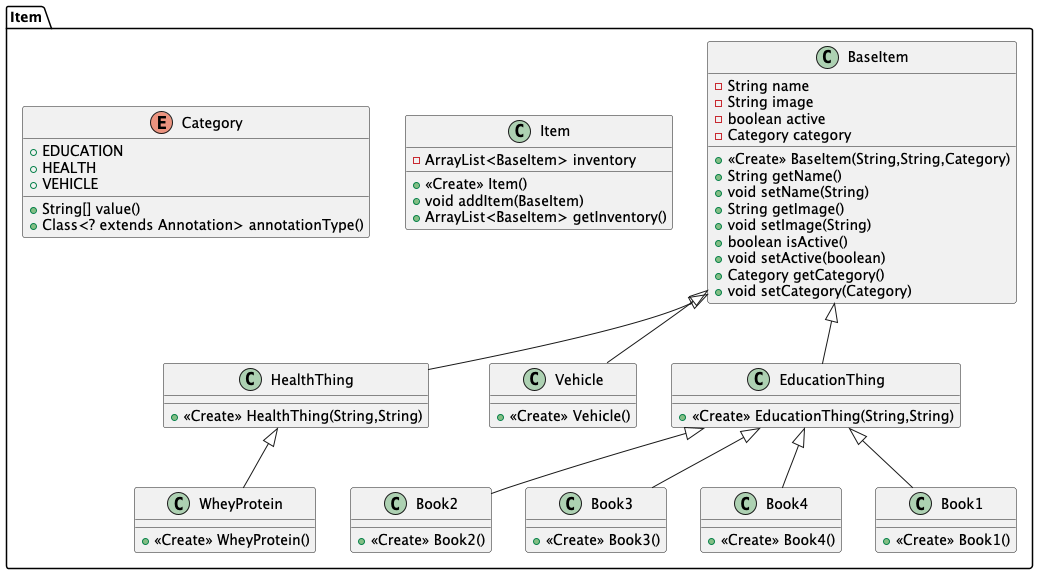

The diagram above was rendered by PlantUML. Its source (embedded in the PNG):
@startuml
class Item.HealthThing {
+ <<Create>> HealthThing(String,String)
}

class Item.Book2 {
+ <<Create>> Book2()
}

class Item.WheyProtein {
+ <<Create>> WheyProtein()
}

enum Item.Category {
+  EDUCATION
+  HEALTH
+  VEHICLE
+ String[] value()
+ Class<? extends Annotation> annotationType()
}


class Item.Book3 {
+ <<Create>> Book3()
}

class Item.Item {
- ArrayList<BaseItem> inventory
+ <<Create>> Item()
+ void addItem(BaseItem)
+ ArrayList<BaseItem> getInventory()
}


class Item.Book4 {
+ <<Create>> Book4()
}

class Item.Vehicle {
+ <<Create>> Vehicle()
}

class Item.BaseItem {
- String name
- String image
- boolean active
- Category category
+ <<Create>> BaseItem(String,String,Category)
+ String getName()
+ void setName(String)
+ String getImage()
+ void setImage(String)
+ boolean isActive()
+ void setActive(boolean)
+ Category getCategory()
+ void setCategory(Category)
}


class Item.Book1 {
+ <<Create>> Book1()
}

class Item.EducationThing {
+ <<Create>> EducationThing(String,String)
}



Item.BaseItem <|-- Item.HealthThing
Item.EducationThing <|-- Item.Book2
Item.HealthThing <|-- Item.WheyProtein
Item.EducationThing <|-- Item.Book3
Item.EducationThing <|-- Item.Book4
Item.BaseItem <|-- Item.Vehicle
Item.EducationThing <|-- Item.Book1
Item.BaseItem <|-- Item.EducationThing
@enduml